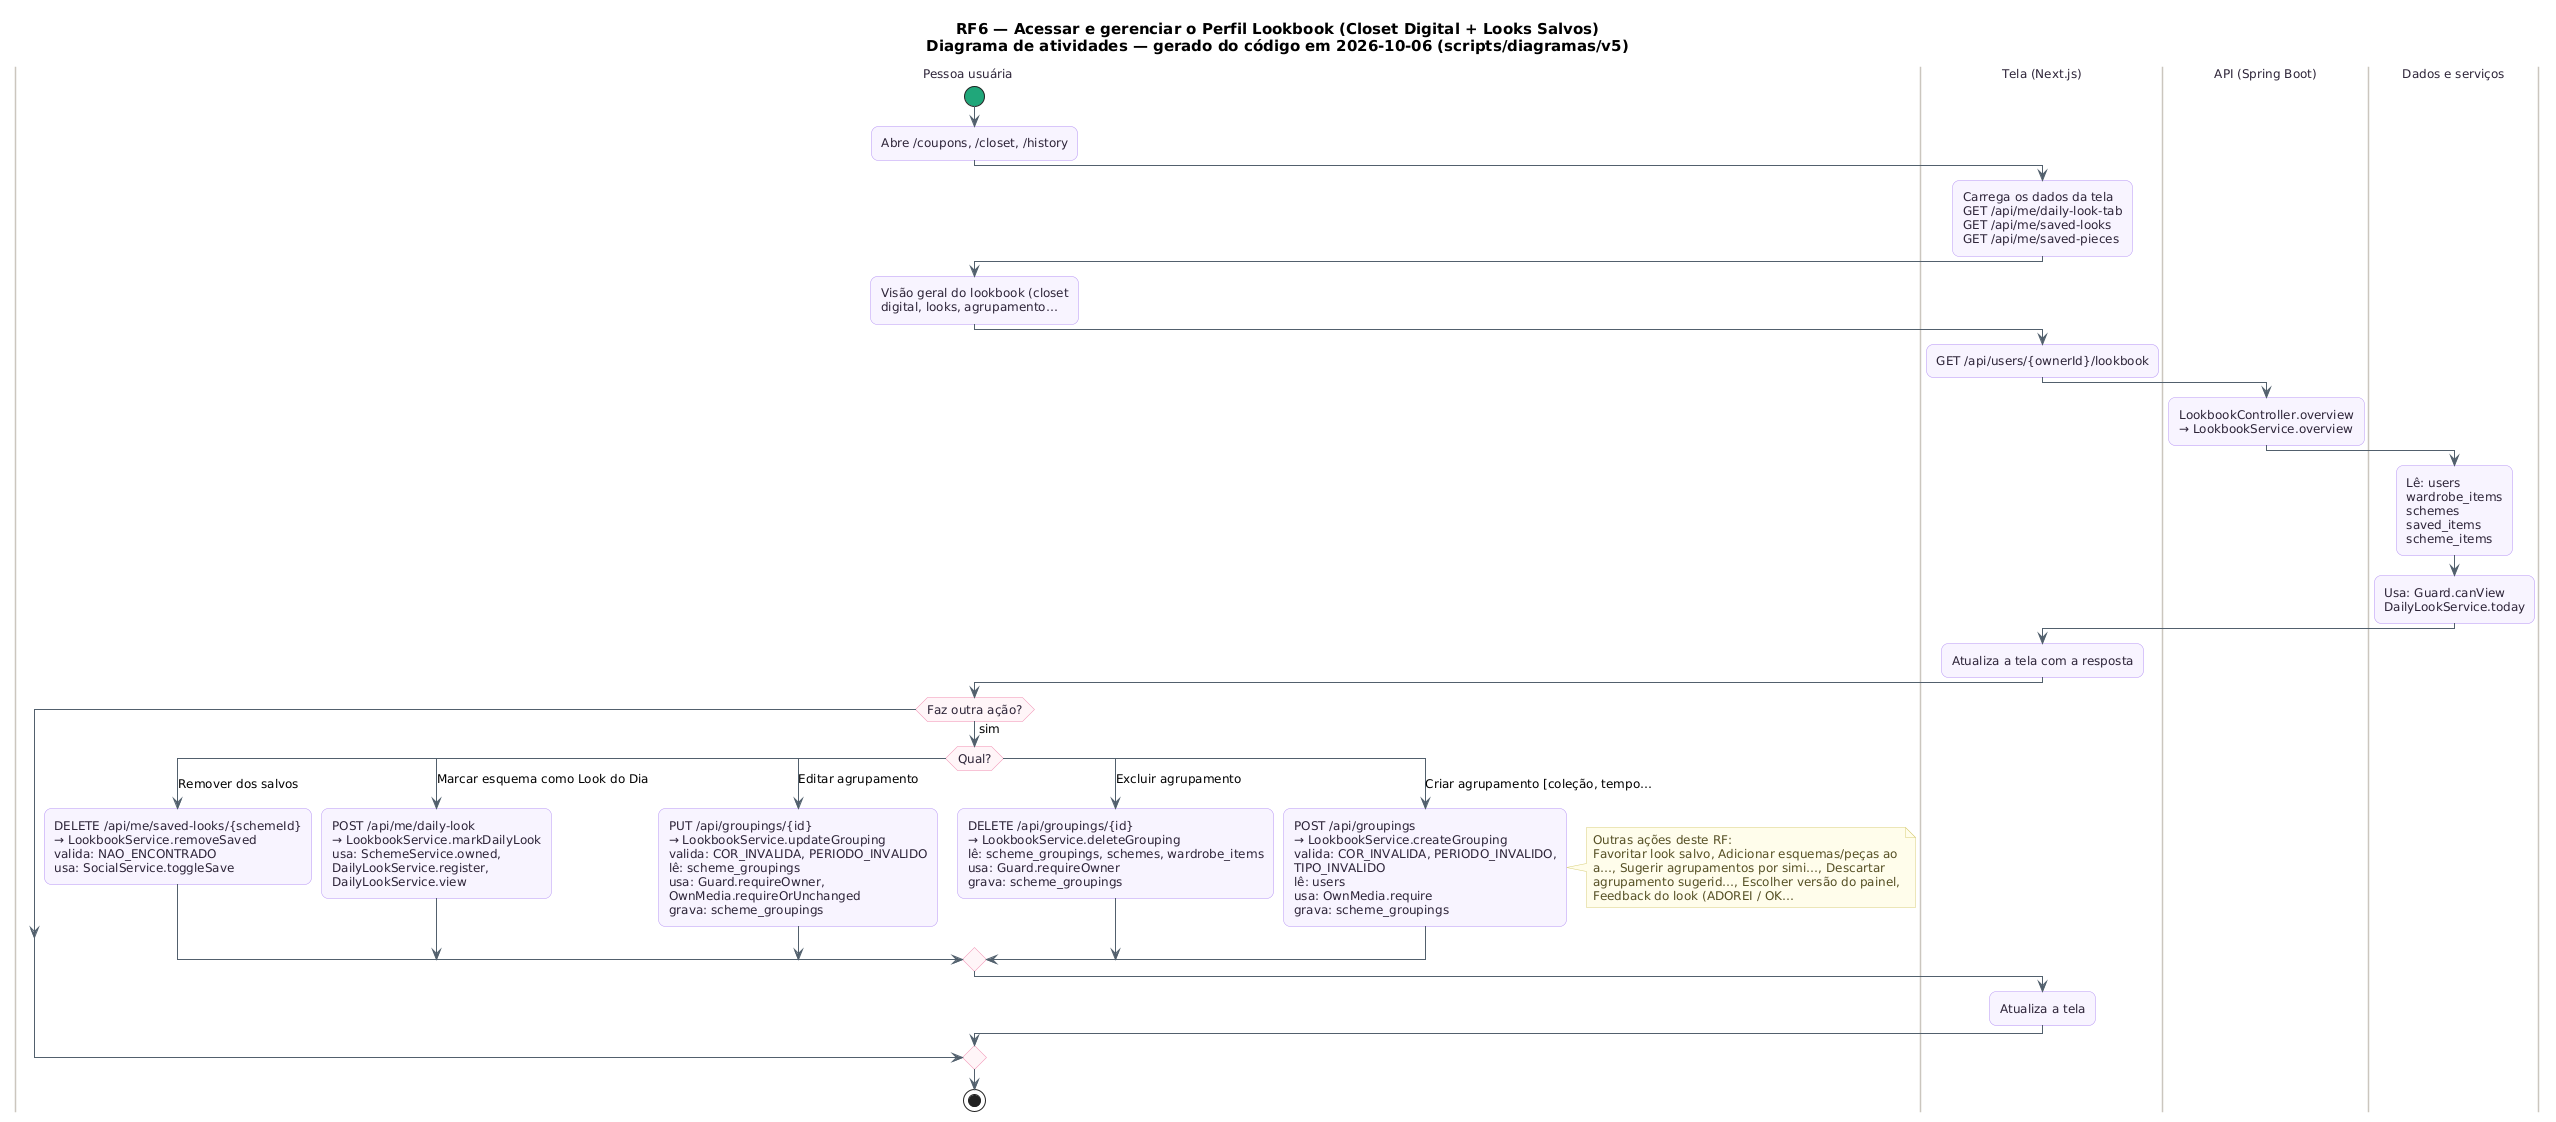

The diagram above was rendered by PlantUML. Its source (embedded in the PNG):
@startuml RF6_Atividades
skinparam backgroundColor #FFFFFF
skinparam shadowing false
skinparam defaultFontName "DejaVu Sans"
skinparam defaultFontSize 12
skinparam titleFontSize 15
skinparam roundcorner 14
skinparam ArrowColor #52606D
skinparam note {
  BackgroundColor #FFFDEB
  BorderColor #D8CE78
  FontColor #554F24
}
skinparam activity {
  BackgroundColor #F8F4FF
  BorderColor #B695F5
  FontColor #2D2438
  DiamondBackgroundColor #FFF5F8
  DiamondBorderColor #F08DB1
  StartColor #20A77A
  EndColor #4B5563
}
skinparam swimlane {
  BorderColor #CBC6BE
  TitleFontColor #2D2438
}
title RF6 — Acessar e gerenciar o Perfil Lookbook (Closet Digital + Looks Salvos)\nDiagrama de atividades — gerado do código em 2026-10-06 (scripts/diagramas/v5)

|Pessoa usuária|
start
:Abre /coupons, /closet, /history;
|Tela (Next.js)|
:Carrega os dados da tela\nGET /api/me/daily-look-tab\nGET /api/me/saved-looks\nGET /api/me/saved-pieces;
|Pessoa usuária|
:Visão geral do lookbook (closet\ndigital, looks, agrupamento…;
|Tela (Next.js)|
:GET /api/users/{ownerId}/lookbook;
|API (Spring Boot)|
:LookbookController.overview\n→ LookbookService.overview;
|Dados e serviços|
:Lê: users\nwardrobe_items\nschemes\nsaved_items\nscheme_items;
:Usa: Guard.canView\nDailyLookService.today;
|Tela (Next.js)|
:Atualiza a tela com a resposta;
|Pessoa usuária|
if (Faz outra ação?) then (sim)
  switch (Qual?)
  case (Remover dos salvos)
    :DELETE /api/me/saved-looks/{schemeId}\n→ LookbookService.removeSaved\nvalida: NAO_ENCONTRADO\nusa: SocialService.toggleSave;
  case (Marcar esquema como Look do Dia)
    :POST /api/me/daily-look\n→ LookbookService.markDailyLook\nusa: SchemeService.owned,\nDailyLookService.register,\nDailyLookService.view;
  case (Editar agrupamento)
    :PUT /api/groupings/{id}\n→ LookbookService.updateGrouping\nvalida: COR_INVALIDA, PERIODO_INVALIDO\nlê: scheme_groupings\nusa: Guard.requireOwner,\nOwnMedia.requireOrUnchanged\ngrava: scheme_groupings;
  case (Excluir agrupamento)
    :DELETE /api/groupings/{id}\n→ LookbookService.deleteGrouping\nlê: scheme_groupings, schemes, wardrobe_items\nusa: Guard.requireOwner\ngrava: scheme_groupings;
  case (Criar agrupamento [coleção, tempo…)
    :POST /api/groupings\n→ LookbookService.createGrouping\nvalida: COR_INVALIDA, PERIODO_INVALIDO,\nTIPO_INVALIDO\nlê: users\nusa: OwnMedia.require\ngrava: scheme_groupings;
  endswitch
  note right
  Outras ações deste RF:
  Favoritar look salvo, Adicionar esquemas/peças ao
  a…, Sugerir agrupamentos por simi…, Descartar
  agrupamento sugerid…, Escolher versão do painel,
  Feedback do look (ADOREI / OK…
  end note
  |Tela (Next.js)|
  :Atualiza a tela;
endif
|Pessoa usuária|
stop
@enduml